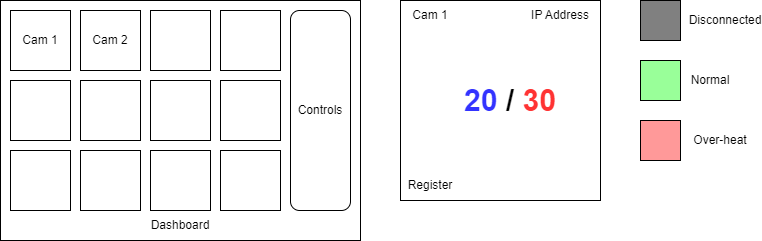

The diagram above was exported from draw.io. Its source (the exported page's mxGraphModel, read from the mxfile embedded in the PNG):
<mxGraphModel dx="960" dy="768" grid="1" gridSize="10" guides="1" tooltips="1" connect="1" arrows="1" fold="1" page="1" pageScale="1" pageWidth="850" pageHeight="1100" math="0" shadow="0">
  <root>
    <mxCell id="0" />
    <mxCell id="1" parent="0" />
    <mxCell id="2" value="" style="rounded=0;whiteSpace=wrap;html=1;" parent="1" vertex="1">
      <mxGeometry x="40" y="40" width="360" height="240" as="geometry" />
    </mxCell>
    <mxCell id="3" value="Cam 1" style="rounded=0;whiteSpace=wrap;html=1;" parent="1" vertex="1">
      <mxGeometry x="50" y="50" width="60" height="60" as="geometry" />
    </mxCell>
    <mxCell id="4" value="Cam 2" style="rounded=0;whiteSpace=wrap;html=1;" parent="1" vertex="1">
      <mxGeometry x="120" y="50" width="60" height="60" as="geometry" />
    </mxCell>
    <mxCell id="5" value="" style="rounded=0;whiteSpace=wrap;html=1;" parent="1" vertex="1">
      <mxGeometry x="190" y="50" width="60" height="60" as="geometry" />
    </mxCell>
    <mxCell id="6" value="" style="rounded=0;whiteSpace=wrap;html=1;" parent="1" vertex="1">
      <mxGeometry x="260" y="50" width="60" height="60" as="geometry" />
    </mxCell>
    <mxCell id="7" value="Controls" style="rounded=1;whiteSpace=wrap;html=1;" parent="1" vertex="1">
      <mxGeometry x="330" y="50" width="60" height="200" as="geometry" />
    </mxCell>
    <mxCell id="8" value="" style="rounded=0;whiteSpace=wrap;html=1;" parent="1" vertex="1">
      <mxGeometry x="50" y="120" width="60" height="60" as="geometry" />
    </mxCell>
    <mxCell id="9" value="" style="rounded=0;whiteSpace=wrap;html=1;" parent="1" vertex="1">
      <mxGeometry x="120" y="120" width="60" height="60" as="geometry" />
    </mxCell>
    <mxCell id="10" value="" style="rounded=0;whiteSpace=wrap;html=1;" parent="1" vertex="1">
      <mxGeometry x="190" y="120" width="60" height="60" as="geometry" />
    </mxCell>
    <mxCell id="11" value="" style="rounded=0;whiteSpace=wrap;html=1;" parent="1" vertex="1">
      <mxGeometry x="260" y="120" width="60" height="60" as="geometry" />
    </mxCell>
    <mxCell id="12" value="" style="rounded=0;whiteSpace=wrap;html=1;" parent="1" vertex="1">
      <mxGeometry x="50" y="190" width="60" height="60" as="geometry" />
    </mxCell>
    <mxCell id="13" value="" style="rounded=0;whiteSpace=wrap;html=1;" parent="1" vertex="1">
      <mxGeometry x="120" y="190" width="60" height="60" as="geometry" />
    </mxCell>
    <mxCell id="14" value="" style="rounded=0;whiteSpace=wrap;html=1;" parent="1" vertex="1">
      <mxGeometry x="190" y="190" width="60" height="60" as="geometry" />
    </mxCell>
    <mxCell id="15" value="" style="rounded=0;whiteSpace=wrap;html=1;" parent="1" vertex="1">
      <mxGeometry x="260" y="190" width="60" height="60" as="geometry" />
    </mxCell>
    <mxCell id="16" value="" style="rounded=0;whiteSpace=wrap;html=1;" parent="1" vertex="1">
      <mxGeometry x="440" y="40" width="200" height="200" as="geometry" />
    </mxCell>
    <mxCell id="17" value="Cam 1" style="text;html=1;strokeColor=none;fillColor=none;align=center;verticalAlign=middle;whiteSpace=wrap;rounded=0;" parent="1" vertex="1">
      <mxGeometry x="440" y="40" width="60" height="30" as="geometry" />
    </mxCell>
    <mxCell id="18" value="IP Address" style="text;html=1;strokeColor=none;fillColor=none;align=center;verticalAlign=middle;whiteSpace=wrap;rounded=0;" parent="1" vertex="1">
      <mxGeometry x="570" y="40" width="60" height="30" as="geometry" />
    </mxCell>
    <mxCell id="21" value="&lt;font color=&quot;#3333ff&quot;&gt;20&lt;/font&gt; / &lt;font color=&quot;#ff3333&quot;&gt;30&lt;/font&gt;" style="text;html=1;strokeColor=none;fillColor=none;align=center;verticalAlign=middle;whiteSpace=wrap;rounded=0;fontStyle=1;fontSize=30;" parent="1" vertex="1">
      <mxGeometry x="500" y="120" width="100" height="40" as="geometry" />
    </mxCell>
    <mxCell id="29" value="Dashboard" style="text;html=1;strokeColor=none;fillColor=none;align=center;verticalAlign=middle;whiteSpace=wrap;rounded=0;" vertex="1" parent="1">
      <mxGeometry x="190" y="250" width="60" height="30" as="geometry" />
    </mxCell>
    <mxCell id="31" value="Register" style="text;html=1;strokeColor=none;fillColor=none;align=center;verticalAlign=middle;whiteSpace=wrap;rounded=0;" vertex="1" parent="1">
      <mxGeometry x="440" y="210" width="60" height="30" as="geometry" />
    </mxCell>
    <mxCell id="32" value="" style="rounded=0;whiteSpace=wrap;html=1;fillColor=#99FF99;" vertex="1" parent="1">
      <mxGeometry x="680" y="100" width="40" height="40" as="geometry" />
    </mxCell>
    <mxCell id="33" value="" style="rounded=0;whiteSpace=wrap;html=1;fillColor=#FF9999;" vertex="1" parent="1">
      <mxGeometry x="680" y="160" width="40" height="40" as="geometry" />
    </mxCell>
    <mxCell id="34" value="Normal" style="text;html=1;strokeColor=none;fillColor=none;align=center;verticalAlign=middle;whiteSpace=wrap;rounded=0;" vertex="1" parent="1">
      <mxGeometry x="720" y="105" width="60" height="30" as="geometry" />
    </mxCell>
    <mxCell id="35" value="Over-heat" style="text;html=1;strokeColor=none;fillColor=none;align=center;verticalAlign=middle;whiteSpace=wrap;rounded=0;" vertex="1" parent="1">
      <mxGeometry x="730" y="165" width="60" height="30" as="geometry" />
    </mxCell>
    <mxCell id="38" value="" style="rounded=0;whiteSpace=wrap;html=1;strokeColor=#000000;fillColor=#808080;" vertex="1" parent="1">
      <mxGeometry x="680" y="40" width="40" height="40" as="geometry" />
    </mxCell>
    <mxCell id="39" value="Disconnected" style="text;html=1;strokeColor=none;fillColor=none;align=center;verticalAlign=middle;whiteSpace=wrap;rounded=0;" vertex="1" parent="1">
      <mxGeometry x="730" y="45" width="70" height="30" as="geometry" />
    </mxCell>
  </root>
</mxGraphModel>